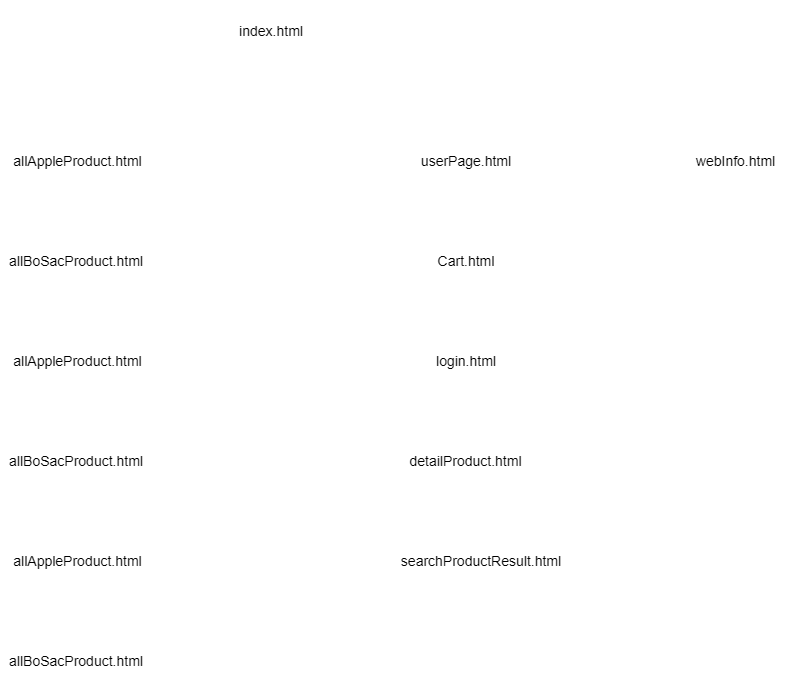

The diagram above was exported from draw.io. Its source (the exported page's mxGraphModel, read from the mxfile embedded in the PNG):
<mxGraphModel dx="1386" dy="1574" grid="0" gridSize="10" guides="1" tooltips="1" connect="1" arrows="1" fold="1" page="1" pageScale="1" pageWidth="1169" pageHeight="827" background="#000000" math="0" shadow="0">
  <root>
    <mxCell id="0" />
    <mxCell id="1" parent="0" />
    <mxCell id="1754" value="&lt;font color=&quot;#000000&quot;&gt;index.html&lt;/font&gt;" style="rounded=1;whiteSpace=wrap;html=1;shadow=0;labelBackgroundColor=none;strokeColor=#FFFFFF;strokeWidth=3;fillColor=#FFFFFF;fontFamily=Helvetica;fontSize=14;align=center;spacing=5;fontStyle=0;arcSize=50;perimeterSpacing=2;fontColor=#ffffff;" parent="1" vertex="1">
      <mxGeometry x="475" y="-767" width="160" height="60" as="geometry" />
    </mxCell>
    <mxCell id="1755" value="Cart.html" style="rounded=1;whiteSpace=wrap;html=1;shadow=0;labelBackgroundColor=none;strokeWidth=3;fontFamily=Helvetica;fontSize=14;align=center;spacing=5;fontStyle=0;arcSize=50;perimeterSpacing=2;strokeColor=#FFFFFF;" parent="1" vertex="1">
      <mxGeometry x="675" y="-537" width="150" height="60" as="geometry" />
    </mxCell>
    <mxCell id="1756" value="login.html" style="rounded=1;whiteSpace=wrap;html=1;shadow=0;labelBackgroundColor=none;strokeWidth=3;fontFamily=Helvetica;fontSize=14;align=center;spacing=5;fontStyle=0;arcSize=50;perimeterSpacing=2;strokeColor=#FFFFFF;" parent="1" vertex="1">
      <mxGeometry x="675" y="-437" width="150" height="60" as="geometry" />
    </mxCell>
    <mxCell id="BJ98u4_G1ES-Bh9A2rWm-1790" value="searchProductResult.html" style="rounded=1;whiteSpace=wrap;html=1;shadow=0;labelBackgroundColor=none;strokeWidth=3;fontFamily=Helvetica;fontSize=14;align=center;spacing=5;fontStyle=0;arcSize=50;perimeterSpacing=2;strokeColor=#FFFFFF;" parent="1" vertex="1">
      <mxGeometry x="675" y="-237" width="180" height="60" as="geometry" />
    </mxCell>
    <mxCell id="BJ98u4_G1ES-Bh9A2rWm-1791" value="allBoSacProduct.html" style="rounded=1;whiteSpace=wrap;html=1;shadow=0;labelBackgroundColor=none;strokeWidth=3;fontFamily=Helvetica;fontSize=14;align=center;spacing=5;fontStyle=0;arcSize=50;perimeterSpacing=2;strokeColor=#FFFFFF;" parent="1" vertex="1">
      <mxGeometry x="285" y="-537" width="150" height="60" as="geometry" />
    </mxCell>
    <mxCell id="BJ98u4_G1ES-Bh9A2rWm-1792" value="allAppleProduct.html" style="rounded=1;whiteSpace=wrap;html=1;shadow=0;labelBackgroundColor=none;strokeWidth=3;fontFamily=Helvetica;fontSize=14;align=center;spacing=5;fontStyle=0;arcSize=50;perimeterSpacing=2;strokeColor=#FFFFFF;" parent="1" vertex="1">
      <mxGeometry x="286.5" y="-637" width="148.5" height="60" as="geometry" />
    </mxCell>
    <mxCell id="BJ98u4_G1ES-Bh9A2rWm-1796" value="userPage.html" style="rounded=1;whiteSpace=wrap;html=1;shadow=0;labelBackgroundColor=none;strokeWidth=3;fontFamily=Helvetica;fontSize=14;align=center;spacing=5;fontStyle=0;arcSize=50;perimeterSpacing=2;strokeColor=#FFFFFF;" parent="1" vertex="1">
      <mxGeometry x="675" y="-637" width="150" height="60" as="geometry" />
    </mxCell>
    <mxCell id="BJ98u4_G1ES-Bh9A2rWm-1798" value="allBoSacProduct.html" style="rounded=1;whiteSpace=wrap;html=1;shadow=0;labelBackgroundColor=none;strokeWidth=3;fontFamily=Helvetica;fontSize=14;align=center;spacing=5;fontStyle=0;arcSize=50;perimeterSpacing=2;strokeColor=#FFFFFF;" parent="1" vertex="1">
      <mxGeometry x="285" y="-337" width="150" height="60" as="geometry" />
    </mxCell>
    <mxCell id="BJ98u4_G1ES-Bh9A2rWm-1799" value="allAppleProduct.html" style="rounded=1;whiteSpace=wrap;html=1;shadow=0;labelBackgroundColor=none;strokeWidth=3;fontFamily=Helvetica;fontSize=14;align=center;spacing=5;fontStyle=0;arcSize=50;perimeterSpacing=2;strokeColor=#FFFFFF;" parent="1" vertex="1">
      <mxGeometry x="286.5" y="-437" width="148.5" height="60" as="geometry" />
    </mxCell>
    <mxCell id="BJ98u4_G1ES-Bh9A2rWm-1800" value="allBoSacProduct.html" style="rounded=1;whiteSpace=wrap;html=1;shadow=0;labelBackgroundColor=none;strokeWidth=3;fontFamily=Helvetica;fontSize=14;align=center;spacing=5;fontStyle=0;arcSize=50;perimeterSpacing=2;strokeColor=#FFFFFF;" parent="1" vertex="1">
      <mxGeometry x="285" y="-137" width="150" height="60" as="geometry" />
    </mxCell>
    <mxCell id="BJ98u4_G1ES-Bh9A2rWm-1801" value="allAppleProduct.html" style="rounded=1;whiteSpace=wrap;html=1;shadow=0;labelBackgroundColor=none;strokeWidth=3;fontFamily=Helvetica;fontSize=14;align=center;spacing=5;fontStyle=0;arcSize=50;perimeterSpacing=2;strokeColor=#FFFFFF;" parent="1" vertex="1">
      <mxGeometry x="286.5" y="-237" width="148.5" height="60" as="geometry" />
    </mxCell>
    <mxCell id="BJ98u4_G1ES-Bh9A2rWm-1783" value="detailProduct.html" style="rounded=1;whiteSpace=wrap;html=1;shadow=0;labelBackgroundColor=none;strokeWidth=3;fontFamily=Helvetica;fontSize=14;align=center;spacing=5;fontStyle=0;arcSize=50;perimeterSpacing=2;strokeColor=#FFFFFF;" parent="1" vertex="1">
      <mxGeometry x="675" y="-337" width="148.5" height="60" as="geometry" />
    </mxCell>
    <mxCell id="-dLc55tA2raoqF996leI-1758" value="webInfo.html" style="rounded=1;whiteSpace=wrap;html=1;shadow=0;labelBackgroundColor=none;strokeWidth=3;fontFamily=Helvetica;fontSize=14;align=center;spacing=5;fontStyle=0;arcSize=50;perimeterSpacing=2;strokeColor=#FFFFFF;" parent="1" vertex="1">
      <mxGeometry x="945" y="-637" width="148.5" height="60" as="geometry" />
    </mxCell>
    <mxCell id="-dLc55tA2raoqF996leI-1771" value="" style="endArrow=classic;html=1;rounded=0;exitX=0.5;exitY=1;exitDx=0;exitDy=0;entryX=0.983;entryY=0.49;entryDx=0;entryDy=0;entryPerimeter=0;fontColor=#000000;labelBorderColor=default;labelBackgroundColor=#000000;strokeColor=#FFFFFF;" parent="1" source="1754" target="BJ98u4_G1ES-Bh9A2rWm-1792" edge="1">
      <mxGeometry width="50" height="50" relative="1" as="geometry">
        <mxPoint x="515" y="-557" as="sourcePoint" />
        <mxPoint x="565" y="-607" as="targetPoint" />
        <Array as="points">
          <mxPoint x="555" y="-607" />
        </Array>
      </mxGeometry>
    </mxCell>
    <mxCell id="-dLc55tA2raoqF996leI-1772" value="" style="endArrow=classic;html=1;rounded=0;strokeColor=#FFFFFF;exitX=0.5;exitY=0.966;exitDx=0;exitDy=0;entryX=0.011;entryY=0.496;entryDx=0;entryDy=0;entryPerimeter=0;exitPerimeter=0;fontColor=#000000;labelBorderColor=default;labelBackgroundColor=#000000;" parent="1" source="1754" target="BJ98u4_G1ES-Bh9A2rWm-1796" edge="1">
      <mxGeometry width="50" height="50" relative="1" as="geometry">
        <mxPoint x="565" y="-695" as="sourcePoint" />
        <mxPoint x="447" y="-597" as="targetPoint" />
        <Array as="points">
          <mxPoint x="555" y="-607" />
        </Array>
      </mxGeometry>
    </mxCell>
    <mxCell id="-dLc55tA2raoqF996leI-1773" value="" style="endArrow=classic;html=1;rounded=0;exitX=0.5;exitY=1;exitDx=0;exitDy=0;fontColor=#000000;labelBorderColor=default;labelBackgroundColor=#000000;strokeColor=#FFFFFF;" parent="1" edge="1">
      <mxGeometry width="50" height="50" relative="1" as="geometry">
        <mxPoint x="555" y="-607" as="sourcePoint" />
        <mxPoint x="435" y="-507" as="targetPoint" />
        <Array as="points">
          <mxPoint x="555" y="-507" />
        </Array>
      </mxGeometry>
    </mxCell>
    <mxCell id="-dLc55tA2raoqF996leI-1774" value="" style="endArrow=classic;html=1;rounded=0;exitX=0.5;exitY=1;exitDx=0;exitDy=0;fontColor=#000000;labelBorderColor=default;labelBackgroundColor=#000000;strokeColor=#FFFFFF;" parent="1" edge="1">
      <mxGeometry width="50" height="50" relative="1" as="geometry">
        <mxPoint x="555" y="-607" as="sourcePoint" />
        <mxPoint x="675" y="-507" as="targetPoint" />
        <Array as="points">
          <mxPoint x="555" y="-507" />
          <mxPoint x="615" y="-507" />
        </Array>
      </mxGeometry>
    </mxCell>
    <mxCell id="-dLc55tA2raoqF996leI-1775" value="" style="endArrow=classic;html=1;rounded=0;exitX=0.5;exitY=1;exitDx=0;exitDy=0;entryX=0.989;entryY=0.47;entryDx=0;entryDy=0;entryPerimeter=0;fontColor=#000000;labelBorderColor=default;labelBackgroundColor=#000000;strokeColor=#FFFFFF;" parent="1" target="BJ98u4_G1ES-Bh9A2rWm-1799" edge="1">
      <mxGeometry width="50" height="50" relative="1" as="geometry">
        <mxPoint x="555" y="-507" as="sourcePoint" />
        <mxPoint x="437" y="-409" as="targetPoint" />
        <Array as="points">
          <mxPoint x="555" y="-409" />
        </Array>
      </mxGeometry>
    </mxCell>
    <mxCell id="-dLc55tA2raoqF996leI-1776" value="" style="endArrow=classic;html=1;rounded=0;exitX=0.5;exitY=1;exitDx=0;exitDy=0;entryX=0.012;entryY=0.478;entryDx=0;entryDy=0;entryPerimeter=0;fontColor=#000000;labelBorderColor=default;labelBackgroundColor=#000000;strokeColor=#FFFFFF;" parent="1" target="1756" edge="1">
      <mxGeometry width="50" height="50" relative="1" as="geometry">
        <mxPoint x="555" y="-507" as="sourcePoint" />
        <mxPoint x="673" y="-409" as="targetPoint" />
        <Array as="points">
          <mxPoint x="555" y="-409" />
        </Array>
      </mxGeometry>
    </mxCell>
    <mxCell id="-dLc55tA2raoqF996leI-1777" value="" style="endArrow=classic;html=1;rounded=0;exitX=0.5;exitY=1;exitDx=0;exitDy=0;fontColor=#000000;labelBorderColor=default;labelBackgroundColor=#000000;strokeColor=#FFFFFF;" parent="1" edge="1">
      <mxGeometry width="50" height="50" relative="1" as="geometry">
        <mxPoint x="555" y="-409" as="sourcePoint" />
        <mxPoint x="435" y="-307" as="targetPoint" />
        <Array as="points">
          <mxPoint x="555" y="-307" />
        </Array>
      </mxGeometry>
    </mxCell>
    <mxCell id="-dLc55tA2raoqF996leI-1778" value="" style="endArrow=classic;html=1;rounded=0;exitX=0.5;exitY=1;exitDx=0;exitDy=0;fontColor=#000000;labelBorderColor=default;labelBackgroundColor=#000000;strokeColor=#FFFFFF;" parent="1" edge="1">
      <mxGeometry width="50" height="50" relative="1" as="geometry">
        <mxPoint x="555" y="-409" as="sourcePoint" />
        <mxPoint x="675" y="-307" as="targetPoint" />
        <Array as="points">
          <mxPoint x="555" y="-307" />
          <mxPoint x="615" y="-307" />
        </Array>
      </mxGeometry>
    </mxCell>
    <mxCell id="-dLc55tA2raoqF996leI-1779" value="" style="endArrow=classic;html=1;rounded=0;exitX=0.5;exitY=1;exitDx=0;exitDy=0;entryX=0.985;entryY=0.313;entryDx=0;entryDy=0;entryPerimeter=0;fontColor=#000000;labelBorderColor=default;labelBackgroundColor=#000000;strokeColor=#FFFFFF;" parent="1" edge="1">
      <mxGeometry width="50" height="50" relative="1" as="geometry">
        <mxPoint x="555" y="-307" as="sourcePoint" />
        <mxPoint x="435" y="-209" as="targetPoint" />
        <Array as="points">
          <mxPoint x="555" y="-209" />
        </Array>
      </mxGeometry>
    </mxCell>
    <mxCell id="-dLc55tA2raoqF996leI-1780" value="" style="endArrow=classic;html=1;rounded=0;exitX=0.5;exitY=1;exitDx=0;exitDy=0;entryX=0.011;entryY=0.317;entryDx=0;entryDy=0;entryPerimeter=0;fontColor=#000000;labelBorderColor=default;labelBackgroundColor=#000000;strokeColor=#FFFFFF;" parent="1" edge="1">
      <mxGeometry width="50" height="50" relative="1" as="geometry">
        <mxPoint x="555" y="-307" as="sourcePoint" />
        <mxPoint x="675" y="-209" as="targetPoint" />
        <Array as="points">
          <mxPoint x="555" y="-209" />
        </Array>
      </mxGeometry>
    </mxCell>
    <mxCell id="-dLc55tA2raoqF996leI-1781" value="" style="endArrow=classic;html=1;rounded=0;exitX=0.5;exitY=1;exitDx=0;exitDy=0;fontColor=#000000;labelBorderColor=default;labelBackgroundColor=#000000;strokeColor=#FFFFFF;" parent="1" edge="1">
      <mxGeometry width="50" height="50" relative="1" as="geometry">
        <mxPoint x="555" y="-209" as="sourcePoint" />
        <mxPoint x="435" y="-107" as="targetPoint" />
        <Array as="points">
          <mxPoint x="555" y="-107" />
        </Array>
      </mxGeometry>
    </mxCell>
    <mxCell id="-dLc55tA2raoqF996leI-1783" style="edgeStyle=orthogonalEdgeStyle;rounded=0;orthogonalLoop=1;jettySize=auto;html=1;exitX=0.988;exitY=0.502;exitDx=0;exitDy=0;entryX=0.022;entryY=0.498;entryDx=0;entryDy=0;entryPerimeter=0;exitPerimeter=0;fontColor=#000000;labelBackgroundColor=#000000;labelBorderColor=default;strokeColor=#FFFFFF;" parent="1" source="BJ98u4_G1ES-Bh9A2rWm-1796" target="-dLc55tA2raoqF996leI-1758" edge="1">
      <mxGeometry relative="1" as="geometry">
        <Array as="points" />
      </mxGeometry>
    </mxCell>
  </root>
</mxGraphModel>